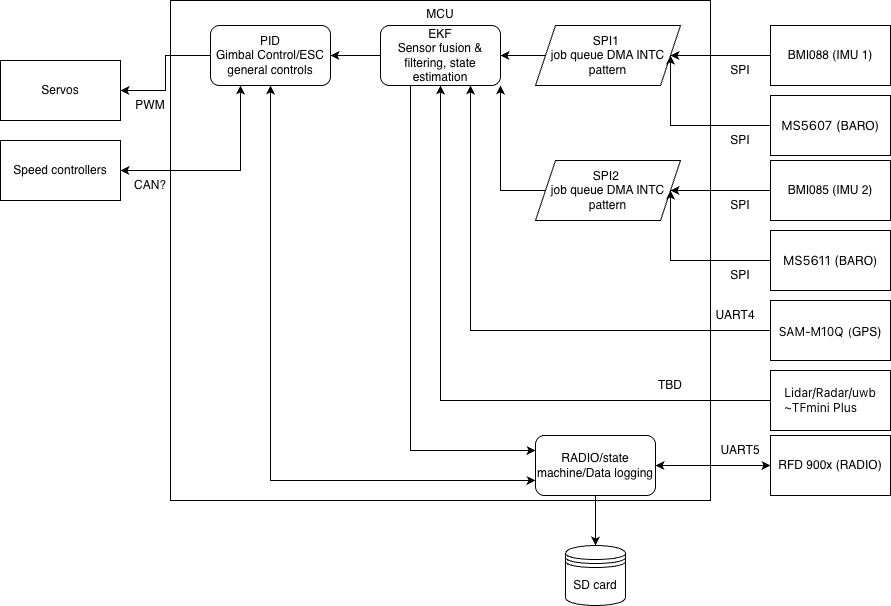

The diagram above was exported from draw.io. Its source (the exported page's mxGraphModel, read from the mxfile embedded in the PNG):
<mxGraphModel dx="1077" dy="701" grid="1" gridSize="10" guides="1" tooltips="1" connect="1" arrows="1" fold="1" page="1" pageScale="1" pageWidth="850" pageHeight="1100" math="0" shadow="0">
  <root>
    <mxCell id="0" />
    <mxCell id="1" parent="0" />
    <mxCell id="LBwli4_LWTPw5SuuIdlg-1" value="&lt;div align=&quot;center&quot;&gt;MCU&lt;/div&gt;" style="whiteSpace=wrap;html=1;align=center;verticalAlign=top;" parent="1" vertex="1">
      <mxGeometry x="280" y="30" width="540" height="500" as="geometry" />
    </mxCell>
    <mxCell id="VUJYpwhR9JJDDdU3cFUB-7" style="edgeStyle=orthogonalEdgeStyle;rounded=0;orthogonalLoop=1;jettySize=auto;html=1;exitX=0;exitY=0.5;exitDx=0;exitDy=0;entryX=1;entryY=0.5;entryDx=0;entryDy=0;" parent="1" source="H2KEHfUaS3QZT8n0DuKb-1" target="VUJYpwhR9JJDDdU3cFUB-8" edge="1">
      <mxGeometry relative="1" as="geometry" />
    </mxCell>
    <mxCell id="H2KEHfUaS3QZT8n0DuKb-1" value="BMI088 (IMU 1)" style="rounded=0;whiteSpace=wrap;html=1;" parent="1" vertex="1">
      <mxGeometry x="880" y="55" width="120" height="60" as="geometry" />
    </mxCell>
    <mxCell id="yoyOg04bbw5dVruI7sdb-8" style="edgeStyle=orthogonalEdgeStyle;rounded=0;orthogonalLoop=1;jettySize=auto;html=1;exitX=0;exitY=0.5;exitDx=0;exitDy=0;entryX=1;entryY=0.5;entryDx=0;entryDy=0;startArrow=classic;startFill=1;" parent="1" source="SIk9gy1ee8kHsqZs2kCo-1" target="H2KEHfUaS3QZT8n0DuKb-8" edge="1">
      <mxGeometry relative="1" as="geometry" />
    </mxCell>
    <mxCell id="SIk9gy1ee8kHsqZs2kCo-1" value="RFD 900x (RADIO)" style="rounded=0;whiteSpace=wrap;html=1;" parent="1" vertex="1">
      <mxGeometry x="880" y="465" width="120" height="60" as="geometry" />
    </mxCell>
    <mxCell id="yoyOg04bbw5dVruI7sdb-3" style="edgeStyle=orthogonalEdgeStyle;rounded=0;orthogonalLoop=1;jettySize=auto;html=1;exitX=0;exitY=0.5;exitDx=0;exitDy=0;entryX=0.75;entryY=1;entryDx=0;entryDy=0;" parent="1" source="H2KEHfUaS3QZT8n0DuKb-2" target="H2KEHfUaS3QZT8n0DuKb-6" edge="1">
      <mxGeometry relative="1" as="geometry">
        <mxPoint x="769" y="260" as="targetPoint" />
      </mxGeometry>
    </mxCell>
    <mxCell id="H2KEHfUaS3QZT8n0DuKb-2" value="&lt;span style=&quot;font-family: &amp;quot;Atlassian Sans&amp;quot;, ui-sans-serif, -apple-system, &amp;quot;system-ui&amp;quot;, &amp;quot;Segoe UI&amp;quot;, Ubuntu, &amp;quot;Helvetica Neue&amp;quot;, sans-serif; text-align: left; white-space-collapse: preserve; background-color: rgb(255, 255, 255);&quot;&gt;&lt;font&gt;SAM-M10Q&lt;/font&gt;&lt;/span&gt;&lt;span style=&quot;font-family: &amp;quot;Atlassian Sans&amp;quot;, ui-sans-serif, -apple-system, &amp;quot;system-ui&amp;quot;, &amp;quot;Segoe UI&amp;quot;, Ubuntu, &amp;quot;Helvetica Neue&amp;quot;, sans-serif; font-size: 16px; text-align: left; white-space-collapse: preserve; background-color: rgb(255, 255, 255);&quot;&gt; &lt;/span&gt;&lt;span style=&quot;font-family: &amp;quot;Atlassian Sans&amp;quot;, ui-sans-serif, -apple-system, &amp;quot;system-ui&amp;quot;, &amp;quot;Segoe UI&amp;quot;, Ubuntu, &amp;quot;Helvetica Neue&amp;quot;, sans-serif; text-align: left; white-space-collapse: preserve; background-color: rgb(255, 255, 255);&quot;&gt;&lt;font style=&quot;font-size: 11px;&quot;&gt;(&lt;/font&gt;&lt;/span&gt;GPS)" style="rounded=0;whiteSpace=wrap;html=1;fontColor=default;" parent="1" vertex="1">
      <mxGeometry x="880" y="330" width="120" height="60" as="geometry" />
    </mxCell>
    <mxCell id="bZyQli4y5dQRDp_94EkE-16" style="edgeStyle=orthogonalEdgeStyle;rounded=0;orthogonalLoop=1;jettySize=auto;html=1;exitX=0;exitY=0.5;exitDx=0;exitDy=0;entryX=0;entryY=0.5;entryDx=0;entryDy=0;" parent="1" edge="1">
      <mxGeometry relative="1" as="geometry">
        <mxPoint x="880" y="610" as="sourcePoint" />
        <mxPoint x="880" y="610" as="targetPoint" />
      </mxGeometry>
    </mxCell>
    <mxCell id="VUJYpwhR9JJDDdU3cFUB-15" style="edgeStyle=orthogonalEdgeStyle;rounded=0;orthogonalLoop=1;jettySize=auto;html=1;exitX=0;exitY=0.5;exitDx=0;exitDy=0;entryX=1;entryY=0.5;entryDx=0;entryDy=0;" parent="1" source="H2KEHfUaS3QZT8n0DuKb-6" edge="1" target="bZyQli4y5dQRDp_94EkE-10">
      <mxGeometry relative="1" as="geometry">
        <mxPoint x="440" y="120" as="targetPoint" />
      </mxGeometry>
    </mxCell>
    <mxCell id="yoyOg04bbw5dVruI7sdb-18" style="edgeStyle=orthogonalEdgeStyle;rounded=0;orthogonalLoop=1;jettySize=auto;html=1;exitX=0.25;exitY=1;exitDx=0;exitDy=0;entryX=0;entryY=0.25;entryDx=0;entryDy=0;" parent="1" source="H2KEHfUaS3QZT8n0DuKb-6" target="H2KEHfUaS3QZT8n0DuKb-8" edge="1">
      <mxGeometry relative="1" as="geometry" />
    </mxCell>
    <mxCell id="H2KEHfUaS3QZT8n0DuKb-6" value="&lt;div&gt;&lt;span style=&quot;color: rgb(0, 0, 0); font-family: Helvetica; font-size: 12px; font-style: normal; font-variant-ligatures: normal; font-variant-caps: normal; font-weight: 400; letter-spacing: normal; orphans: 2; text-align: center; text-indent: 0px; text-transform: none; widows: 2; word-spacing: 0px; -webkit-text-stroke-width: 0px; white-space: normal; background-color: rgb(251, 251, 251); text-decoration-thickness: initial; text-decoration-style: initial; text-decoration-color: initial; float: none; display: inline !important;&quot;&gt;EKF&lt;/span&gt;&lt;/div&gt;&lt;span style=&quot;color: rgb(0, 0, 0); font-family: Helvetica; font-size: 12px; font-style: normal; font-variant-ligatures: normal; font-variant-caps: normal; font-weight: 400; letter-spacing: normal; orphans: 2; text-align: center; text-indent: 0px; text-transform: none; widows: 2; word-spacing: 0px; -webkit-text-stroke-width: 0px; white-space: normal; background-color: rgb(251, 251, 251); text-decoration-thickness: initial; text-decoration-style: initial; text-decoration-color: initial; float: none; display: inline !important;&quot;&gt;Sensor fusion &amp;amp; filtering, state estimation&lt;/span&gt;" style="rounded=1;whiteSpace=wrap;html=1;" parent="1" vertex="1">
      <mxGeometry x="490" y="55" width="120" height="60" as="geometry" />
    </mxCell>
    <mxCell id="yoyOg04bbw5dVruI7sdb-14" style="edgeStyle=orthogonalEdgeStyle;rounded=0;orthogonalLoop=1;jettySize=auto;html=1;exitX=0;exitY=0.5;exitDx=0;exitDy=0;entryX=1;entryY=0.5;entryDx=0;entryDy=0;" parent="1" source="bZyQli4y5dQRDp_94EkE-10" target="yoyOg04bbw5dVruI7sdb-12" edge="1">
      <mxGeometry relative="1" as="geometry" />
    </mxCell>
    <mxCell id="yoyOg04bbw5dVruI7sdb-37" style="edgeStyle=orthogonalEdgeStyle;rounded=0;orthogonalLoop=1;jettySize=auto;html=1;exitX=0.25;exitY=1;exitDx=0;exitDy=0;entryX=1;entryY=0.5;entryDx=0;entryDy=0;startArrow=classic;startFill=1;" parent="1" source="bZyQli4y5dQRDp_94EkE-10" target="yoyOg04bbw5dVruI7sdb-13" edge="1">
      <mxGeometry relative="1" as="geometry" />
    </mxCell>
    <mxCell id="bZyQli4y5dQRDp_94EkE-10" value="&lt;div&gt;PID&lt;/div&gt;&lt;div&gt;Gimbal Control/ESC&lt;/div&gt;&lt;div&gt;general controls&lt;/div&gt;" style="rounded=1;whiteSpace=wrap;html=1;" parent="1" vertex="1">
      <mxGeometry x="320" y="55" width="120" height="60" as="geometry" />
    </mxCell>
    <mxCell id="yoyOg04bbw5dVruI7sdb-9" style="edgeStyle=orthogonalEdgeStyle;rounded=0;orthogonalLoop=1;jettySize=auto;html=1;exitX=0.5;exitY=1;exitDx=0;exitDy=0;entryX=0.5;entryY=0;entryDx=0;entryDy=0;" parent="1" source="H2KEHfUaS3QZT8n0DuKb-8" target="bZyQli4y5dQRDp_94EkE-49" edge="1">
      <mxGeometry relative="1" as="geometry" />
    </mxCell>
    <mxCell id="yoyOg04bbw5dVruI7sdb-19" style="edgeStyle=orthogonalEdgeStyle;rounded=0;orthogonalLoop=1;jettySize=auto;html=1;exitX=0;exitY=0.75;exitDx=0;exitDy=0;entryX=0.5;entryY=1;entryDx=0;entryDy=0;startArrow=classic;startFill=1;" parent="1" source="H2KEHfUaS3QZT8n0DuKb-8" target="bZyQli4y5dQRDp_94EkE-10" edge="1">
      <mxGeometry relative="1" as="geometry" />
    </mxCell>
    <mxCell id="H2KEHfUaS3QZT8n0DuKb-8" value="RADIO/state machine/Data logging" style="rounded=1;whiteSpace=wrap;html=1;" parent="1" vertex="1">
      <mxGeometry x="645" y="465" width="120" height="60" as="geometry" />
    </mxCell>
    <mxCell id="bZyQli4y5dQRDp_94EkE-18" style="edgeStyle=orthogonalEdgeStyle;rounded=0;orthogonalLoop=1;jettySize=auto;html=1;exitX=0;exitY=0.5;exitDx=0;exitDy=0;entryX=1;entryY=0.5;entryDx=0;entryDy=0;" parent="1" source="VUJYpwhR9JJDDdU3cFUB-8" target="H2KEHfUaS3QZT8n0DuKb-6" edge="1">
      <mxGeometry relative="1" as="geometry" />
    </mxCell>
    <mxCell id="VUJYpwhR9JJDDdU3cFUB-8" value="SPI1&amp;nbsp;&lt;div&gt;job queue DMA INTC&lt;/div&gt;&lt;div&gt;pattern&lt;/div&gt;" style="shape=parallelogram;perimeter=parallelogramPerimeter;whiteSpace=wrap;html=1;fixedSize=1;" parent="1" vertex="1">
      <mxGeometry x="645" y="55" width="145" height="60" as="geometry" />
    </mxCell>
    <mxCell id="bZyQli4y5dQRDp_94EkE-49" value="SD card" style="shape=datastore;whiteSpace=wrap;html=1;" parent="1" vertex="1">
      <mxGeometry x="675" y="575" width="60" height="60" as="geometry" />
    </mxCell>
    <mxCell id="yboBbGaRbovF2-Ji4O62-8" style="edgeStyle=orthogonalEdgeStyle;rounded=0;orthogonalLoop=1;jettySize=auto;html=1;exitX=0;exitY=0.5;exitDx=0;exitDy=0;entryX=1;entryY=0.5;entryDx=0;entryDy=0;" edge="1" parent="1" source="yoyOg04bbw5dVruI7sdb-5" target="VUJYpwhR9JJDDdU3cFUB-8">
      <mxGeometry relative="1" as="geometry" />
    </mxCell>
    <mxCell id="yoyOg04bbw5dVruI7sdb-5" value="&lt;span style=&quot;font-family: &amp;quot;Atlassian Sans&amp;quot;, ui-sans-serif, -apple-system, &amp;quot;system-ui&amp;quot;, &amp;quot;Segoe UI&amp;quot;, Ubuntu, &amp;quot;Helvetica Neue&amp;quot;, sans-serif; font-size: 13px; text-align: left; white-space-collapse: preserve; background-color: rgb(255, 255, 255);&quot;&gt;MS5607 (&lt;/span&gt;BARO)" style="rounded=0;whiteSpace=wrap;html=1;fontColor=default;" parent="1" vertex="1">
      <mxGeometry x="880" y="125" width="120" height="60" as="geometry" />
    </mxCell>
    <mxCell id="yoyOg04bbw5dVruI7sdb-12" value="Servos" style="rounded=0;whiteSpace=wrap;html=1;" parent="1" vertex="1">
      <mxGeometry x="110" y="90" width="120" height="60" as="geometry" />
    </mxCell>
    <mxCell id="yoyOg04bbw5dVruI7sdb-13" value="Speed controllers" style="rounded=0;whiteSpace=wrap;html=1;" parent="1" vertex="1">
      <mxGeometry x="110" y="170" width="120" height="60" as="geometry" />
    </mxCell>
    <mxCell id="yoyOg04bbw5dVruI7sdb-26" style="edgeStyle=orthogonalEdgeStyle;rounded=0;orthogonalLoop=1;jettySize=auto;html=1;exitX=0;exitY=0.5;exitDx=0;exitDy=0;entryX=0.5;entryY=1;entryDx=0;entryDy=0;" parent="1" source="yoyOg04bbw5dVruI7sdb-24" target="H2KEHfUaS3QZT8n0DuKb-6" edge="1">
      <mxGeometry relative="1" as="geometry" />
    </mxCell>
    <mxCell id="yoyOg04bbw5dVruI7sdb-24" value="&lt;div style=&quot;text-align: left;&quot;&gt;&lt;span style=&quot;color: light-dark(rgb(0, 0, 0), rgb(255, 255, 255)); white-space-collapse: preserve; background-color: rgb(255, 255, 255);&quot;&gt;&lt;font face=&quot;Atlassian Sans, ui-sans-serif, -apple-system, system-ui, Segoe UI, Ubuntu, Helvetica Neue, sans-serif&quot;&gt;Lidar/Radar/uwb&lt;/font&gt;&lt;/span&gt;&lt;/div&gt;&lt;div style=&quot;text-align: left;&quot;&gt;&lt;span style=&quot;color: light-dark(rgb(0, 0, 0), rgb(255, 255, 255)); white-space-collapse: preserve; background-color: rgb(255, 255, 255);&quot;&gt;&lt;font face=&quot;Atlassian Sans, ui-sans-serif, -apple-system, system-ui, Segoe UI, Ubuntu, Helvetica Neue, sans-serif&quot;&gt;~&lt;/font&gt;&lt;/span&gt;&lt;span style=&quot;background-color: transparent; color: light-dark(rgb(0, 0, 0), rgb(255, 255, 255)); white-space-collapse: preserve; text-align: center;&quot;&gt;&lt;font face=&quot;Atlassian Sans, ui-sans-serif, -apple-system, system-ui, Segoe UI, Ubuntu, Helvetica Neue, sans-serif&quot;&gt;TFmini Plus&lt;/font&gt;&lt;/span&gt;&lt;/div&gt;" style="rounded=0;whiteSpace=wrap;html=1;fontColor=default;" parent="1" vertex="1">
      <mxGeometry x="880" y="400" width="120" height="60" as="geometry" />
    </mxCell>
    <mxCell id="yoyOg04bbw5dVruI7sdb-27" value="TBD" style="text;html=1;align=center;verticalAlign=middle;whiteSpace=wrap;rounded=0;" parent="1" vertex="1">
      <mxGeometry x="750" y="400" width="60" height="30" as="geometry" />
    </mxCell>
    <mxCell id="yoyOg04bbw5dVruI7sdb-31" value="SPI" style="text;html=1;align=center;verticalAlign=middle;whiteSpace=wrap;rounded=0;" parent="1" vertex="1">
      <mxGeometry x="820" y="85" width="60" height="30" as="geometry" />
    </mxCell>
    <mxCell id="yoyOg04bbw5dVruI7sdb-32" value="SPI" style="text;html=1;align=center;verticalAlign=middle;whiteSpace=wrap;rounded=0;" parent="1" vertex="1">
      <mxGeometry x="820" y="155" width="60" height="30" as="geometry" />
    </mxCell>
    <mxCell id="yoyOg04bbw5dVruI7sdb-33" value="UART4" style="text;html=1;align=center;verticalAlign=middle;whiteSpace=wrap;rounded=0;" parent="1" vertex="1">
      <mxGeometry x="810" y="330" width="70" height="30" as="geometry" />
    </mxCell>
    <mxCell id="yoyOg04bbw5dVruI7sdb-36" value="UART5" style="text;html=1;align=center;verticalAlign=middle;whiteSpace=wrap;rounded=0;" parent="1" vertex="1">
      <mxGeometry x="820" y="465" width="60" height="30" as="geometry" />
    </mxCell>
    <mxCell id="yoyOg04bbw5dVruI7sdb-38" value="CAN?" style="text;html=1;align=center;verticalAlign=middle;whiteSpace=wrap;rounded=0;" parent="1" vertex="1">
      <mxGeometry x="230" y="200" width="60" height="30" as="geometry" />
    </mxCell>
    <mxCell id="yoyOg04bbw5dVruI7sdb-39" value="PWM" style="text;html=1;align=center;verticalAlign=middle;whiteSpace=wrap;rounded=0;" parent="1" vertex="1">
      <mxGeometry x="230" y="120" width="60" height="30" as="geometry" />
    </mxCell>
    <mxCell id="yboBbGaRbovF2-Ji4O62-1" style="edgeStyle=orthogonalEdgeStyle;rounded=0;orthogonalLoop=1;jettySize=auto;html=1;exitX=0;exitY=0.5;exitDx=0;exitDy=0;entryX=1;entryY=0.5;entryDx=0;entryDy=0;" edge="1" parent="1" source="yboBbGaRbovF2-Ji4O62-2" target="yboBbGaRbovF2-Ji4O62-4">
      <mxGeometry relative="1" as="geometry" />
    </mxCell>
    <mxCell id="yboBbGaRbovF2-Ji4O62-2" value="BMI085 (IMU 2)" style="rounded=0;whiteSpace=wrap;html=1;" vertex="1" parent="1">
      <mxGeometry x="880" y="190" width="120" height="60" as="geometry" />
    </mxCell>
    <mxCell id="yboBbGaRbovF2-Ji4O62-10" style="edgeStyle=orthogonalEdgeStyle;rounded=0;orthogonalLoop=1;jettySize=auto;html=1;exitX=0;exitY=0.5;exitDx=0;exitDy=0;entryX=1;entryY=1;entryDx=0;entryDy=0;" edge="1" parent="1" source="yboBbGaRbovF2-Ji4O62-4" target="H2KEHfUaS3QZT8n0DuKb-6">
      <mxGeometry relative="1" as="geometry" />
    </mxCell>
    <mxCell id="yboBbGaRbovF2-Ji4O62-4" value="SPI2&amp;nbsp;&lt;div&gt;job queue DMA INTC&lt;/div&gt;&lt;div&gt;pattern&lt;/div&gt;" style="shape=parallelogram;perimeter=parallelogramPerimeter;whiteSpace=wrap;html=1;fixedSize=1;" vertex="1" parent="1">
      <mxGeometry x="645" y="190" width="145" height="60" as="geometry" />
    </mxCell>
    <mxCell id="yboBbGaRbovF2-Ji4O62-9" style="edgeStyle=orthogonalEdgeStyle;rounded=0;orthogonalLoop=1;jettySize=auto;html=1;exitX=0;exitY=0.5;exitDx=0;exitDy=0;entryX=1;entryY=0.5;entryDx=0;entryDy=0;" edge="1" parent="1" source="yboBbGaRbovF2-Ji4O62-5" target="yboBbGaRbovF2-Ji4O62-4">
      <mxGeometry relative="1" as="geometry" />
    </mxCell>
    <mxCell id="yboBbGaRbovF2-Ji4O62-5" value="&lt;span style=&quot;font-family: &amp;quot;Atlassian Sans&amp;quot;, ui-sans-serif, -apple-system, &amp;quot;system-ui&amp;quot;, &amp;quot;Segoe UI&amp;quot;, Ubuntu, &amp;quot;Helvetica Neue&amp;quot;, sans-serif; font-size: 13px; text-align: left; white-space-collapse: preserve; background-color: rgb(255, 255, 255);&quot;&gt;MS5611 (&lt;/span&gt;BARO)" style="rounded=0;whiteSpace=wrap;html=1;fontColor=default;" vertex="1" parent="1">
      <mxGeometry x="880" y="260" width="120" height="60" as="geometry" />
    </mxCell>
    <mxCell id="yboBbGaRbovF2-Ji4O62-6" value="SPI" style="text;html=1;align=center;verticalAlign=middle;whiteSpace=wrap;rounded=0;" vertex="1" parent="1">
      <mxGeometry x="820" y="220" width="60" height="30" as="geometry" />
    </mxCell>
    <mxCell id="yboBbGaRbovF2-Ji4O62-7" value="SPI" style="text;html=1;align=center;verticalAlign=middle;whiteSpace=wrap;rounded=0;" vertex="1" parent="1">
      <mxGeometry x="820" y="290" width="60" height="30" as="geometry" />
    </mxCell>
  </root>
</mxGraphModel>